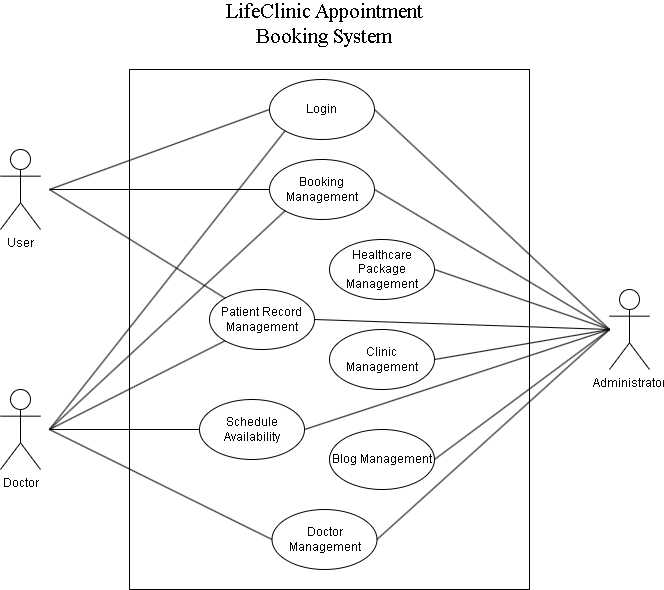

The diagram above was exported from draw.io. Its source (the exported page's mxGraphModel, read from the mxfile embedded in the PNG):
<mxGraphModel dx="1050" dy="530" grid="1" gridSize="10" guides="1" tooltips="1" connect="1" arrows="1" fold="1" page="1" pageScale="1" pageWidth="850" pageHeight="1100" math="0" shadow="0">
  <root>
    <mxCell id="0" />
    <mxCell id="1" parent="0" />
    <mxCell id="2" value="" style="rounded=0;whiteSpace=wrap;html=1;" vertex="1" parent="1">
      <mxGeometry x="280" y="120" width="400" height="520" as="geometry" />
    </mxCell>
    <mxCell id="3" value="&lt;span style=&quot;font-size: 16pt; line-height: 115%; font-family: &amp;quot;Times New Roman&amp;quot;, serif;&quot;&gt;LifeClinic Appointment Booking System&lt;/span&gt;" style="text;html=1;align=center;verticalAlign=middle;whiteSpace=wrap;rounded=0;" vertex="1" parent="1">
      <mxGeometry x="340" y="60" width="270" height="30" as="geometry" />
    </mxCell>
    <mxCell id="4" value="User" style="shape=umlActor;verticalLabelPosition=bottom;verticalAlign=top;html=1;outlineConnect=0;" vertex="1" parent="1">
      <mxGeometry x="151" y="200" width="40" height="80" as="geometry" />
    </mxCell>
    <mxCell id="5" value="Doctor" style="shape=umlActor;verticalLabelPosition=bottom;verticalAlign=top;html=1;outlineConnect=0;" vertex="1" parent="1">
      <mxGeometry x="151" y="440" width="40" height="80" as="geometry" />
    </mxCell>
    <mxCell id="6" value="Login" style="ellipse;whiteSpace=wrap;html=1;" vertex="1" parent="1">
      <mxGeometry x="420" y="130" width="105" height="60" as="geometry" />
    </mxCell>
    <mxCell id="7" value="Booking Management" style="ellipse;whiteSpace=wrap;html=1;" vertex="1" parent="1">
      <mxGeometry x="420" y="210" width="105" height="60" as="geometry" />
    </mxCell>
    <mxCell id="8" value="Patient Record Management" style="ellipse;whiteSpace=wrap;html=1;" vertex="1" parent="1">
      <mxGeometry x="360" y="340" width="105" height="60" as="geometry" />
    </mxCell>
    <mxCell id="9" value="Schedule Availability" style="ellipse;whiteSpace=wrap;html=1;" vertex="1" parent="1">
      <mxGeometry x="350" y="450" width="105" height="60" as="geometry" />
    </mxCell>
    <mxCell id="10" value="Doctor Management" style="ellipse;whiteSpace=wrap;html=1;" vertex="1" parent="1">
      <mxGeometry x="422.5" y="560" width="105" height="60" as="geometry" />
    </mxCell>
    <mxCell id="11" value="Healthcare Package Management" style="ellipse;whiteSpace=wrap;html=1;" vertex="1" parent="1">
      <mxGeometry x="480" y="290" width="105" height="60" as="geometry" />
    </mxCell>
    <mxCell id="12" value="Clinic Management" style="ellipse;whiteSpace=wrap;html=1;" vertex="1" parent="1">
      <mxGeometry x="480" y="380" width="105" height="60" as="geometry" />
    </mxCell>
    <mxCell id="13" value="Blog Management" style="ellipse;whiteSpace=wrap;html=1;" vertex="1" parent="1">
      <mxGeometry x="480" y="480" width="105" height="60" as="geometry" />
    </mxCell>
    <mxCell id="14" value="" style="endArrow=none;html=1;rounded=0;exitX=1;exitY=0.5;exitDx=0;exitDy=0;" edge="1" source="6" parent="1">
      <mxGeometry width="50" height="50" relative="1" as="geometry">
        <mxPoint x="400" y="400" as="sourcePoint" />
        <mxPoint x="760" y="380" as="targetPoint" />
      </mxGeometry>
    </mxCell>
    <mxCell id="15" value="" style="endArrow=none;html=1;rounded=0;exitX=1;exitY=0.5;exitDx=0;exitDy=0;" edge="1" source="7" parent="1">
      <mxGeometry width="50" height="50" relative="1" as="geometry">
        <mxPoint x="400" y="400" as="sourcePoint" />
        <mxPoint x="760" y="380" as="targetPoint" />
      </mxGeometry>
    </mxCell>
    <mxCell id="16" value="Administrator" style="shape=umlActor;verticalLabelPosition=bottom;verticalAlign=top;html=1;outlineConnect=0;" vertex="1" parent="1">
      <mxGeometry x="760" y="340" width="40" height="80" as="geometry" />
    </mxCell>
    <mxCell id="17" value="" style="endArrow=none;html=1;rounded=0;exitX=1;exitY=0.5;exitDx=0;exitDy=0;" edge="1" source="11" parent="1">
      <mxGeometry width="50" height="50" relative="1" as="geometry">
        <mxPoint x="400" y="400" as="sourcePoint" />
        <mxPoint x="760" y="380" as="targetPoint" />
      </mxGeometry>
    </mxCell>
    <mxCell id="18" value="" style="endArrow=none;html=1;rounded=0;entryX=1;entryY=0.5;entryDx=0;entryDy=0;" edge="1" target="8" parent="1">
      <mxGeometry width="50" height="50" relative="1" as="geometry">
        <mxPoint x="760" y="380" as="sourcePoint" />
        <mxPoint x="450" y="350" as="targetPoint" />
      </mxGeometry>
    </mxCell>
    <mxCell id="19" value="" style="endArrow=none;html=1;rounded=0;exitX=1;exitY=0.5;exitDx=0;exitDy=0;" edge="1" source="12" parent="1">
      <mxGeometry width="50" height="50" relative="1" as="geometry">
        <mxPoint x="400" y="400" as="sourcePoint" />
        <mxPoint x="760" y="380" as="targetPoint" />
      </mxGeometry>
    </mxCell>
    <mxCell id="20" value="" style="endArrow=none;html=1;rounded=0;entryX=1;entryY=0.5;entryDx=0;entryDy=0;" edge="1" target="9" parent="1">
      <mxGeometry width="50" height="50" relative="1" as="geometry">
        <mxPoint x="760" y="380" as="sourcePoint" />
        <mxPoint x="450" y="450" as="targetPoint" />
      </mxGeometry>
    </mxCell>
    <mxCell id="21" value="" style="endArrow=none;html=1;rounded=0;exitX=1;exitY=0.5;exitDx=0;exitDy=0;" edge="1" source="13" parent="1">
      <mxGeometry width="50" height="50" relative="1" as="geometry">
        <mxPoint x="400" y="400" as="sourcePoint" />
        <mxPoint x="760" y="380" as="targetPoint" />
      </mxGeometry>
    </mxCell>
    <mxCell id="22" value="" style="endArrow=none;html=1;rounded=0;exitX=1;exitY=0.5;exitDx=0;exitDy=0;" edge="1" source="10" parent="1">
      <mxGeometry width="50" height="50" relative="1" as="geometry">
        <mxPoint x="400" y="400" as="sourcePoint" />
        <mxPoint x="760" y="380" as="targetPoint" />
      </mxGeometry>
    </mxCell>
    <mxCell id="23" value="" style="endArrow=none;html=1;rounded=0;entryX=0;entryY=0.5;entryDx=0;entryDy=0;" edge="1" target="6" parent="1">
      <mxGeometry width="50" height="50" relative="1" as="geometry">
        <mxPoint x="200" y="240" as="sourcePoint" />
        <mxPoint x="450" y="250" as="targetPoint" />
      </mxGeometry>
    </mxCell>
    <mxCell id="24" value="" style="endArrow=none;html=1;rounded=0;entryX=0;entryY=0.5;entryDx=0;entryDy=0;" edge="1" target="7" parent="1">
      <mxGeometry width="50" height="50" relative="1" as="geometry">
        <mxPoint x="200" y="240" as="sourcePoint" />
        <mxPoint x="450" y="250" as="targetPoint" />
      </mxGeometry>
    </mxCell>
    <mxCell id="25" value="" style="endArrow=none;html=1;rounded=0;entryX=0;entryY=0;entryDx=0;entryDy=0;" edge="1" target="8" parent="1">
      <mxGeometry width="50" height="50" relative="1" as="geometry">
        <mxPoint x="200" y="240" as="sourcePoint" />
        <mxPoint x="450" y="250" as="targetPoint" />
      </mxGeometry>
    </mxCell>
    <mxCell id="26" value="" style="endArrow=none;html=1;rounded=0;entryX=0;entryY=1;entryDx=0;entryDy=0;" edge="1" target="8" parent="1">
      <mxGeometry width="50" height="50" relative="1" as="geometry">
        <mxPoint x="200" y="480" as="sourcePoint" />
        <mxPoint x="450" y="350" as="targetPoint" />
      </mxGeometry>
    </mxCell>
    <mxCell id="27" value="" style="endArrow=none;html=1;rounded=0;entryX=0;entryY=0.5;entryDx=0;entryDy=0;" edge="1" target="9" parent="1">
      <mxGeometry width="50" height="50" relative="1" as="geometry">
        <mxPoint x="200" y="480" as="sourcePoint" />
        <mxPoint x="450" y="350" as="targetPoint" />
      </mxGeometry>
    </mxCell>
    <mxCell id="28" value="" style="endArrow=none;html=1;rounded=0;exitX=0;exitY=0.5;exitDx=0;exitDy=0;" edge="1" source="10" parent="1">
      <mxGeometry width="50" height="50" relative="1" as="geometry">
        <mxPoint x="400" y="400" as="sourcePoint" />
        <mxPoint x="200" y="480" as="targetPoint" />
      </mxGeometry>
    </mxCell>
    <mxCell id="29" value="" style="endArrow=none;html=1;rounded=0;entryX=0;entryY=1;entryDx=0;entryDy=0;" edge="1" target="6" parent="1">
      <mxGeometry width="50" height="50" relative="1" as="geometry">
        <mxPoint x="200" y="480" as="sourcePoint" />
        <mxPoint x="450" y="350" as="targetPoint" />
      </mxGeometry>
    </mxCell>
    <mxCell id="30" value="" style="endArrow=none;html=1;rounded=0;entryX=0;entryY=1;entryDx=0;entryDy=0;" edge="1" target="7" parent="1">
      <mxGeometry width="50" height="50" relative="1" as="geometry">
        <mxPoint x="200" y="480" as="sourcePoint" />
        <mxPoint x="450" y="350" as="targetPoint" />
      </mxGeometry>
    </mxCell>
  </root>
</mxGraphModel>